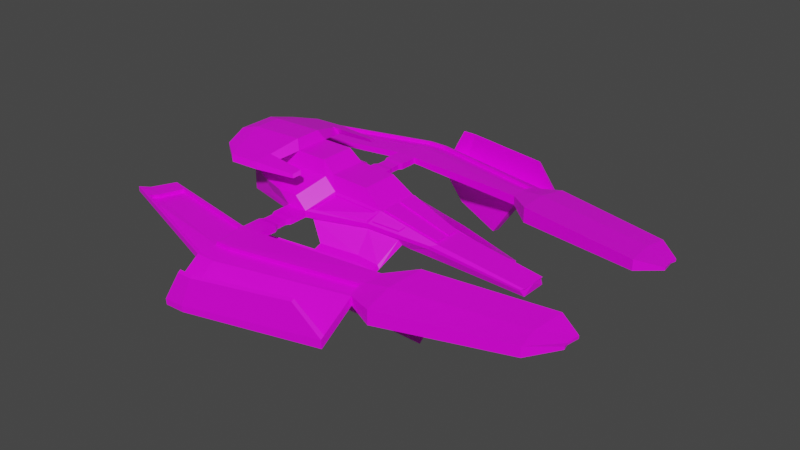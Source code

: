 # Source: untitled.blend  (saved by Blender 2.93.20; exported with 4.5.12 LTS)
import bpy
from mathutils import Matrix  # noqa: F401  (used for matrix-valued properties, if any)

bpy.ops.wm.read_factory_settings(use_empty=True)
scene = bpy.context.scene
scene.name = 'Scene'

# ---- collections
col_collection = bpy.data.collections.new('Collection'); scene.collection.children.link(col_collection)

# ---- images (referenced by path relative to the original .blend; pixels are not part of the script)
import os
ASSET_DIR = os.environ.get("B2B_ASSET_DIR", "")  # directory of the original .blend (textures are referenced by path, not embedded)
HERE = os.path.dirname(os.path.abspath(__file__))  # packed textures are extracted next to this script under _unpacked/

def load_image(name, relpath, width, height, colorspace="sRGB"):
    """Load a texture the original file referenced (path relative to the .blend, or extracted next to this script)."""
    p = next((c for c in (os.path.join(HERE, relpath), os.path.join(ASSET_DIR, relpath)) if relpath and os.path.exists(c)), "")
    if p:
        img = bpy.data.images.load(p, check_existing=True)
        img.name = name
    else:  # same state as the original file: an image datablock whose file is absent (Cycles renders it pink)
        img = bpy.data.images.new(name, width, height)
        img.source = "FILE"
        img.filepath = "//" + (relpath or name)
    img.colorspace_settings.name = colorspace
    return img
img_colorpallet_png = load_image('colorPallet.png', 'colorPallet.png', 1024, 1024, 'sRGB')

# ---- materials (node trees are filled in below, after node groups)
mat_material = bpy.data.materials.new('Material')
mat_material.alpha_threshold = 0.0
mat_material.use_transparent_shadow = False
mat_material.line_color = (0.0, 0.0, 0.0, 1.0)

# ---- material node trees
mat_material.use_nodes = True; mat_material.node_tree.nodes.clear()
_N = mat_material.node_tree.nodes; _L = mat_material.node_tree.links
n0 = _N.new('ShaderNodeOutputMaterial'); n0.name = 'Material Output'; n0.location = (300, 300)
n1 = _N.new('ShaderNodeBsdfPrincipled'); n1.name = 'Principled BSDF'; n1.location = (10, 300)
n1.distribution = 'GGX'
n1.subsurface_method = 'BURLEY'
n1.inputs[2].default_value = 0.4
n1.inputs[3].default_value = 1.45
n1.inputs[27].default_value = (0.0, 0.0, 0.0, 1.0)
n1.inputs[28].default_value = 1.0
n2 = _N.new('ShaderNodeTexImage'); n2.name = 'Image Texture'; n2.location = (-280, 280)
n2.image = img_colorpallet_png
n2.interpolation = 'Closest'
_L.new(n1.outputs[0], n0.inputs[0])
_L.new(n2.outputs[0], n1.inputs[0])
n0.is_active_output = True

# ---- world
world_world = bpy.data.worlds.new('World'); scene.world = world_world
world_world.use_nodes = True; world_world.node_tree.nodes.clear()
_N = world_world.node_tree.nodes; _L = world_world.node_tree.links
n0 = _N.new('ShaderNodeOutputWorld'); n0.name = 'World Output'; n0.location = (300, 300)
n1 = _N.new('ShaderNodeBackground'); n1.name = 'Background'; n1.location = (10, 300)
n1.inputs[0].default_value = (0.05088, 0.05088, 0.05088, 1.0)
_L.new(n1.outputs[0], n0.inputs[0])
n0.is_active_output = True
world_world.color = (0.05088, 0.05088, 0.05088)
world_world.use_sun_shadow = False
world_world.sun_shadow_jitter_overblur = 0.0

# ---- meshes
me_cube = bpy.data.meshes.new('Cube')
me_cube.from_pydata([(1.0, 1.0, 0.7206), (1.096, 1.118, -0.5617), (-1.0, 1.0, -0.6529), (-1.0, 0.0, -0.6529), (1.0, 0.0, 0.7206), (1.0, 0.0, -0.6529), (0.7226, 2.044, -0.2363), (-0.4757, 2.238, -0.1426), (0.4757, 2.238, 0.1426), (-0.4757, 2.238, 0.1426), (0.4757, 4.786, -0.1426), (-0.4757, 4.786, -0.1426), (0.4757, 4.786, 0.1426), (-0.5699, 4.873, 0.1383), (0.5285, 6.291, -0.1504), (-0.3117, 6.14, -0.09343), (0.3211, 6.242, 0.07528), (-0.4038, 6.242, 0.07636), (0.6151, 6.96, -0.2995), (-0.447, 7.191, -0.3533), (0.4353, 7.088, -0.06718), (-0.4294, 7.088, -0.07048), (3.442, 0.9925, 0.619), (3.452, 1.1, -0.4471), (3.442, 0.0, -0.5513), (3.442, 0.0, 0.619), (3.096, 1.407, 0.09428), (3.063, 1.304, -0.1975), (6.114, 0.6986, -0.1286), (6.114, 0.6986, -0.8138), (6.114, 0.0, -0.8138), (6.114, 0.0, -0.1286), (5.824, 0.864, -0.2156), (5.824, 0.864, -0.3736), (-3.72, 1.008, 0.6456), (-3.72, 1.008, -0.5375), (-3.72, 0.0, 0.6456), (-3.72, 0.0, -0.5375), (-1.859, 1.743, 0.1112), (-1.859, 1.743, -0.1112), (-0.3837, 3.291, 0.115), (-0.3837, 3.748, 0.115), (-0.3837, 3.748, -0.115), (-0.3837, 3.291, -0.115), (0.3837, 3.748, -0.115), (0.3837, 3.291, -0.115), (0.3837, 3.291, 0.115), (0.3837, 3.748, 0.115), (0.4757, 3.095, -0.1426), (0.4757, 3.095, 0.1426), (0.4757, 3.944, -0.1426), (0.4757, 3.944, 0.1426), (-0.4757, 3.095, 0.1426), (-0.4757, 3.944, 0.1426), (-0.4757, 3.095, -0.1426), (-0.4757, 3.944, -0.1426), (6.27, 4.247, 0.2068), (6.27, 4.247, -0.2068), (6.08, 5.177, 0.1164), (5.998, 5.28, -0.1869), (6.141, 5.786, -0.007688), (6.042, 5.72, -0.3586), (13.9, 3.01, 0.06423), (13.9, 3.01, -0.06423), (13.83, 3.62, 0.04209), (13.83, 3.62, -0.04209), (13.89, 3.891, 0.06035), (13.89, 3.891, -0.06035), (-5.747, 3.743, 0.1162), (-5.747, 3.743, -0.1162), (-6.296, 4.709, 0.07613), (-6.296, 4.709, -0.07613), (-6.676, 5.037, 0.1092), (-6.676, 5.037, -0.1092), (0.5655, 8.955, -1.462), (6.356, 7.565, -1.362), (-0.3283, 8.965, -1.475), (0.5617, 8.97, -1.195), (-0.332, 8.98, -1.208), (6.351, 7.588, -0.9738), (0.447, 7.191, -0.3533), (6.253, 5.866, -0.4136), (0.3117, 6.14, -0.09343), (6.172, 5.056, -0.1355), (2.055, 6.89, -2.138), (4.587, 5.675, -2.492), (1.99, 6.369, -2.156), (4.551, 5.318, -2.449), (0.8014, 0.0, 1.366), (2.541, 0.0, 1.294), (0.8014, 0.8572, 1.366), (2.541, 0.8519, 1.294), (-3.044, 0.0, 1.279), (-3.044, 0.863, 1.279), (4.41, 1.056, -0.3489), (4.538, 0.9662, -0.5438), (4.82, 0.0, -0.6867), (4.82, 0.841, 0.2335), (4.502, 1.127, -0.06554), (10.13, 0.0, -0.9852), (10.13, 0.6047, -0.9852), (10.13, 0.0, -0.6622), (10.13, 0.6047, -0.6622), (9.991, 0.6826, -0.7032), (9.991, 0.6826, -0.7777), (7.534, 0.6654, -0.8744), (8.872, 0.6341, -0.9316), (8.872, 0.0, -0.9316), (7.534, 0.0, -0.8744), (8.687, 0.7394, -0.5506), (7.298, 0.7998, -0.3881), (7.534, 0.0, -0.3173), (8.872, 0.0, -0.4952), (8.687, 0.7394, -0.6512), (7.298, 0.7998, -0.5166), (7.534, 0.6654, -0.3173), (8.872, 0.6341, -0.4952), (7.353, 6.275, -0.5949), (12.83, 4.857, -0.3413), (12.69, 3.887, -0.1155), (7.193, 4.919, -0.1825), (7.353, 6.275, 0.04948), (12.83, 4.857, 0.1108), (12.86, 2.431, -0.1984), (7.387, 3.32, -0.3008), (12.86, 2.431, 0.2828), (7.387, 3.32, 0.3851), (7.193, 4.919, 0.2668), (12.69, 3.887, 0.1998), (1.0, 1.0, -0.6529), (0.4757, 2.238, -0.1426), (3.096, 1.407, -0.09428), (3.442, 0.9925, -0.5513), (4.82, 0.841, -0.6867), (4.502, 1.127, -0.2383), (3.413, 2.029, -1.252), (3.131, 2.065, -1.047), (1.709, 2.065, -1.327), (1.438, 2.427, -0.9463), (4.199, 1.989, -1.341), (4.106, 1.983, -1.193), (3.448, 2.434, -1.363), (3.167, 2.47, -1.158), (1.744, 2.471, -1.438), (1.474, 2.832, -1.057), (4.234, 2.394, -1.452), (4.142, 2.389, -1.304), (4.335, 2.402, -2.184), (3.506, 2.575, -1.022), (-1.629, 2.927, -1.776), (-2.386, 3.911, -0.9783), (7.093, 2.282, -2.279), (7.023, 2.39, -1.788), (3.972, 3.219, -2.859), (4.044, 3.772, -1.711), (-1.642, 3.446, -2.211), (-2.285, 4.489, -1.31), (7.187, 3.053, -2.749), (7.117, 3.162, -2.258), (6.983, 2.285, -1.542), (7.111, 3.338, -2.183), (7.098, 2.106, -2.353), (7.227, 3.159, -2.995), (4.359, 2.945, -1.443), (4.434, 3.558, -1.816), (4.415, 2.859, -1.833), (4.489, 3.472, -2.207), (-1.521, 2.512, -1.767), (-2.533, 3.866, -0.6616), (-1.487, 3.481, -2.538), (-2.404, 4.919, -1.303), (1.077, 2.648, -1.802), (0.5285, 3.36, -1.224), (1.068, 3.024, -2.117), (0.6017, 3.779, -1.464), (-1.059, 2.178, 0.6416), (-2.442, 1.683, 0.6102), (-1.206, 0.7975, 1.865), (-1.583, 0.9403, 1.22), (0.4172, 0.9403, 1.22), (-4.303, 0.9486, 1.145), (-3.627, 0.8033, 1.778), (-0.1071, 2.178, 0.6416), (-1.206, 0.0, 1.865), (0.2186, 0.7975, 1.865), (0.2186, 0.0, 1.865), (-3.627, 0.0, 1.778), (-1.45, 0.0, 2.286), (-1.45, 0.5986, 2.286), (-3.871, 0.0, 2.198), (-3.871, 0.6044, 2.198), (-3.219, 2.705, 1.452), (-1.759, 2.702, 1.505), (-3.366, 2.585, 1.706), (-1.906, 2.582, 1.759), (6.341, 7.416, -0.8791), (0.5503, 8.793, -1.084), (-0.3435, 8.801, -1.096), (0.5537, 8.779, -1.352), (6.346, 7.396, -1.267), (-0.3401, 8.788, -1.363), (5.207, 7.691, 0.3172), (5.214, 7.816, 0.2484), (0.3561, 8.828, 0.07816), (1.006, 8.821, 0.08766), (0.9975, 8.692, 0.1682), (0.3478, 8.699, 0.1596), (-4.417, 0.0, 1.811), (-4.417, 0.9451, 1.811), (-4.55, 0.0, 2.041), (-4.55, 0.8363, 2.041), (-4.194, 1.985, 1.633), (-4.274, 1.92, 1.772), (-1.57, 2.051, 1.628), (-1.751, 1.904, 1.939), (-3.538, 1.909, 1.874), (-3.358, 2.056, 1.563), (-4.368, 1.55, 1.864), (-4.27, 1.63, 1.694), (0.139, 2.52, 1.599), (0.06028, 2.455, 1.735), (0.2402, 2.171, 1.665), (0.1437, 2.093, 1.831), (8.561, 5.962, -0.539), (9.658, 5.679, -0.4883), (10.75, 5.395, -0.4375), (11.85, 5.112, -0.3868), (11.7, 4.073, -0.1275), (10.6, 4.279, -0.1409), (9.504, 4.485, -0.1543), (8.405, 4.691, -0.1677), (8.561, 5.962, 0.063), (9.658, 5.679, 0.07526), (10.75, 5.395, 0.08752), (11.85, 5.112, 0.09979), (11.88, 2.591, -0.2168), (10.79, 2.768, -0.2373), (9.69, 2.946, -0.2577), (8.595, 3.124, -0.2782), (11.88, 2.591, 0.3011), (10.79, 2.768, 0.3216), (9.69, 2.946, 0.342), (8.595, 3.124, 0.3625), (8.405, 4.691, 0.2521), (9.504, 4.485, 0.2387), (10.6, 4.279, 0.2252), (11.7, 4.073, 0.2118), (-5.856, 5.32, -0.1413), (-5.68, 5.272, 0.09218), (-5.508, 4.897, -0.07841), (-5.053, 3.88, -0.1197), (-5.508, 4.897, 0.07841), (-4.991, 3.998, 0.1161), (-0.3117, 6.14, 0.09343), (0.3117, 6.14, 0.09343), (-0.4757, 4.786, 0.1426), (-0.447, 7.191, -0.08538), (0.447, 7.191, -0.08538), (6.172, 5.056, 0.1355), (6.253, 5.866, -0.02507), (-5.856, 5.32, 0.08354), (-5.053, 3.88, 0.1197), (-5.419, 4.952, 0.07518), (0.2599, 6.242, -0.08466), (0.374, 7.089, -0.2271), (-0.4907, 7.088, -0.2304), (-0.4651, 6.242, -0.08358), (-5.48, 4.953, -0.08476), (-0.6312, 4.873, -0.02168), (6.019, 5.178, -0.04356), (6.08, 5.786, -0.1676), (-5.742, 5.272, -0.06776), (-5.053, 3.998, -0.04388), (3.267, 1.316, 0.1635), (3.498, 1.043, 0.5131), (4.631, 0.9175, 0.1953), (4.453, 1.081, 0.02946), (3.544, 0.8755, 0.5907), (3.544, 0.1053, 0.5907), (6.013, 0.1053, -0.1002), (6.013, 0.6039, -0.1002), (4.809, 0.7363, 0.2365), (6.013, 0.1053, -0.03777), (3.544, 0.1053, 0.6531), (3.267, 1.316, 0.2259), (3.498, 1.043, 0.5756), (4.453, 1.081, 0.09192), (4.631, 0.9175, 0.2577), (3.544, 0.8755, 0.6531), (4.809, 0.7363, 0.299), (6.013, 0.6039, -0.03777), (0.6858, 2.078, 0.2301), (1.083, 1.097, 0.6355), (3.241, 1.105, 0.5658), (3.009, 1.326, 0.1682), (0.6858, 2.078, 0.1715), (1.083, 1.097, 0.5769), (3.009, 1.326, 0.1096), (3.241, 1.105, 0.5072)], [], [(34, 36, 92, 93), (23, 1, 137, 135), (22, 0, 90, 91), (2, 129, 5, 3), (8, 9, 175, 182), (55, 53, 255, 11), (34, 93, 181, 180), (93, 92, 186, 181), (129, 2, 7, 130), (10, 11, 15, 82), (50, 55, 11, 10), (53, 51, 12, 255), (51, 50, 10, 12), (20, 21, 265, 264), (255, 12, 254, 253), (60, 20, 264, 270), (247, 249, 71, 73), (195, 79, 202, 201), (59, 14, 86, 87), (260, 247, 73, 72), (82, 15, 19, 80), (113, 109, 103, 104), (133, 134, 33, 29), (5, 129, 132, 24), (107, 106, 100, 99), (292, 293, 298, 296), (130, 8, 26, 131), (102, 101, 99, 100, 104, 103), (96, 133, 29, 30), (98, 97, 28, 32), (134, 98, 32, 33), (37, 36, 34, 35), (35, 34, 38, 39), (9, 7, 39, 38), (7, 2, 35, 39), (2, 3, 37, 35), (8, 130, 48, 49), (46, 45, 44, 47), (9, 8, 49, 52), (40, 46, 47, 41), (130, 7, 54, 48), (45, 43, 42, 44), (7, 9, 52, 54), (43, 40, 41, 42), (45, 46, 49, 48), (47, 44, 50, 51), (46, 40, 52, 49), (41, 47, 51, 53), (43, 45, 48, 54), (44, 42, 55, 50), (40, 43, 54, 52), (42, 41, 53, 55), (118, 122, 66, 67), (119, 118, 67, 65), (254, 12, 56, 258), (12, 10, 57, 56), (197, 196, 205, 206), (10, 82, 83, 57), (62, 63, 65, 64), (64, 65, 67, 66), (123, 119, 65, 63), (125, 123, 63, 62), (122, 128, 64, 66), (128, 125, 62, 64), (69, 68, 70, 71), (71, 70, 72, 73), (249, 250, 69, 71), (251, 260, 72, 70), (261, 251, 70, 68), (250, 261, 68, 69), (76, 78, 77, 74), (74, 77, 79, 75), (199, 198, 74, 75), (195, 199, 75, 79), (200, 197, 78, 76), (198, 200, 76, 74), (61, 18, 80, 81), (18, 14, 82, 80), (59, 61, 81, 83), (14, 59, 83, 82), (86, 84, 85, 87), (14, 18, 84, 86), (61, 59, 87, 85), (18, 61, 85, 84), (90, 0, 179, 184), (90, 88, 89, 91), (88, 90, 184, 185), (4, 25, 89, 88), (0, 8, 182, 179), (25, 22, 91, 89), (131, 26, 98, 134), (274, 275, 287, 285), (24, 132, 133, 96), (27, 94, 140, 136), (109, 116, 102, 103), (106, 113, 104, 100), (116, 112, 101, 102), (28, 31, 111, 115), (115, 111, 112, 116), (29, 33, 114, 105), (105, 114, 113, 106), (32, 28, 115, 110), (110, 115, 116, 109), (30, 29, 105, 108), (108, 105, 106, 107), (33, 32, 110, 114), (114, 110, 109, 113), (258, 56, 126, 127), (246, 239, 125, 128), (259, 258, 127, 121), (234, 246, 128, 122), (56, 57, 124, 126), (239, 235, 123, 125), (57, 83, 120, 124), (235, 227, 119, 123), (83, 81, 117, 120), (227, 226, 118, 119), (81, 259, 121, 117), (226, 234, 122, 118), (6, 1, 129, 130), (27, 6, 130, 131), (1, 23, 132, 129), (23, 95, 133, 132), (94, 27, 131, 134), (95, 94, 134, 133), (135, 137, 143, 141), (136, 140, 146, 142), (1, 6, 138, 137), (94, 95, 139, 140), (95, 23, 135, 139), (6, 27, 136, 138), (145, 141, 147, 161), (146, 145, 161, 159), (137, 138, 144, 143), (140, 139, 145, 146), (139, 135, 141, 145), (138, 136, 142, 144), (147, 167, 169, 153), (148, 159, 160, 154), (144, 142, 148, 168), (142, 146, 159, 148), (141, 143, 167, 147), (143, 144, 168, 167), (169, 170, 154, 153), (153, 154, 160, 162), (150, 156, 174, 172), (151, 157, 166, 165), (161, 147, 153, 162), (168, 148, 154, 170), (152, 158, 160, 159), (151, 152, 159, 161), (158, 157, 162, 160), (157, 151, 161, 162), (163, 165, 166, 164), (152, 151, 165, 163), (157, 158, 164, 166), (158, 152, 163, 164), (150, 149, 167, 168), (155, 156, 170, 169), (149, 155, 169, 167), (156, 150, 168, 170), (171, 172, 174, 173), (156, 155, 173, 174), (155, 149, 171, 173), (149, 150, 172, 171), (178, 180, 181, 177), (178, 179, 182, 175), (178, 175, 176, 180), (183, 177, 188, 187), (184, 177, 183, 185), (179, 178, 177, 184), (38, 34, 180, 176), (9, 38, 176, 175), (187, 188, 190, 189), (213, 192, 219, 221), (216, 181, 208, 218), (192, 191, 193, 194), (215, 214, 194, 193), (213, 216, 191, 192), (215, 193, 212, 217), (80, 19, 200, 198), (19, 256, 197, 200), (259, 81, 199, 195), (81, 80, 198, 199), (257, 259, 195, 196), (256, 257, 196, 197), (206, 205, 204, 203), (205, 201, 202, 204), (79, 77, 204, 202), (77, 78, 203, 204), (196, 195, 201, 205), (78, 197, 206, 203), (208, 207, 209, 210), (218, 217, 212, 211), (189, 190, 210, 209), (193, 191, 211, 212), (181, 186, 207, 208), (208, 210, 217, 218), (190, 215, 217, 210), (177, 181, 216, 213), (190, 188, 214, 215), (191, 216, 218, 211), (188, 177, 213, 214), (222, 221, 219, 220), (192, 194, 220, 219), (194, 214, 222, 220), (214, 213, 221, 222), (117, 121, 231, 223), (223, 231, 232, 224), (224, 232, 233, 225), (225, 233, 234, 226), (120, 117, 223, 230), (230, 223, 224, 229), (229, 224, 225, 228), (228, 225, 226, 227), (124, 120, 230, 238), (238, 230, 229, 237), (237, 229, 228, 236), (236, 228, 227, 235), (126, 124, 238, 242), (242, 238, 237, 241), (241, 237, 236, 240), (240, 236, 235, 239), (121, 127, 243, 231), (231, 243, 244, 232), (232, 244, 245, 233), (233, 245, 246, 234), (127, 126, 242, 243), (243, 242, 241, 244), (244, 241, 240, 245), (245, 240, 239, 246), (11, 255, 261, 250), (262, 252, 272, 267), (13, 17, 266, 268), (15, 11, 250, 249), (256, 19, 247, 260), (19, 15, 249, 247), (16, 17, 253, 254), (17, 13, 255, 253), (21, 20, 257, 256), (60, 58, 258, 259), (58, 16, 254, 258), (20, 60, 259, 257), (248, 21, 256, 260), (13, 252, 261, 255), (252, 262, 251, 261), (262, 248, 260, 251), (266, 263, 264, 265), (264, 263, 269, 270), (268, 266, 267, 272), (266, 265, 271, 267), (248, 262, 267, 271), (21, 248, 271, 265), (58, 60, 270, 269), (17, 16, 263, 266), (252, 13, 268, 272), (16, 58, 269, 263), (277, 278, 283, 288), (26, 22, 274, 273), (22, 97, 275, 274), (97, 98, 276, 275), (98, 26, 273, 276), (22, 25, 278, 277), (25, 31, 279, 278), (31, 28, 280, 279), (28, 97, 281, 280), (97, 22, 277, 281), (284, 285, 287, 286), (288, 283, 282, 290, 289), (281, 277, 288, 289), (278, 279, 282, 283), (275, 276, 286, 287), (279, 280, 290, 282), (273, 274, 285, 284), (280, 281, 289, 290), (276, 273, 284, 286), (8, 0, 292, 291), (0, 22, 293, 292), (22, 26, 294, 293), (26, 8, 291, 294), (295, 296, 298, 297), (291, 292, 296, 295), (293, 294, 297, 298), (294, 291, 295, 297)])
_uv = me_cube.uv_layers.new(name='UVMap')
_uv.uv.foreach_set('vector', [0.7289, 0.148, 0.7289, 0.148, 0.7289, 0.148, 0.7289, 0.148, 0.7289, 0.148, 0.7289, 0.148, 0.7289, 0.148, 0.7289, 0.148, 0.03555, 0.8401, 0.03555, 0.8401, 0.03555, 0.8401, 0.03555, 0.8401, 0.7289, 0.148, 0.7289, 0.148, 0.7289, 0.148, 0.7289, 0.148, 0.7289, 0.148, 0.7289, 0.148, 0.7289, 0.148, 0.7289, 0.148, 0.7289, 0.148, 0.7289, 0.148, 0.7289, 0.148, 0.7289, 0.148, 0.7289, 0.148, 0.7289, 0.148, 0.7289, 0.148, 0.7289, 0.148, 0.7289, 0.148, 0.7289, 0.148, 0.7289, 0.148, 0.7289, 0.148, 0.7289, 0.148, 0.7289, 0.148, 0.7289, 0.148, 0.7289, 0.148, 0.7289, 0.148, 0.7289, 0.148, 0.7289, 0.148, 0.7289, 0.148, 0.7289, 0.148, 0.7289, 0.148, 0.7289, 0.148, 0.7289, 0.148, 0.7289, 0.148, 0.7289, 0.148, 0.7289, 0.148, 0.7289, 0.148, 0.7289, 0.148, 0.7289, 0.148, 0.7289, 0.148, 0.7289, 0.148, 0.7289, 0.148, 0.7289, 0.148, 0.7289, 0.148, 0.7289, 0.148, 0.7289, 0.148, 0.7289, 0.148, 0.7289, 0.148, 0.7289, 0.148, 0.7289, 0.148, 0.7289, 0.148, 0.7289, 0.148, 0.7289, 0.148, 0.7289, 0.148, 0.7289, 0.148, 0.7289, 0.148, 0.7289, 0.148, 0.7289, 0.148, 0.7289, 0.148, 0.7289, 0.148, 0.7289, 0.148, 0.7289, 0.148, 0.7289, 0.148, 0.7289, 0.148, 0.7289, 0.148, 0.7289, 0.148, 0.7289, 0.148, 0.7289, 0.148, 0.7289, 0.148, 0.7289, 0.148, 0.7289, 0.148, 0.7289, 0.148, 0.7289, 0.148, 0.7289, 0.148, 0.7289, 0.148, 0.7289, 0.148, 0.7289, 0.148, 0.7289, 0.148, 0.7289, 0.148, 0.7289, 0.148, 0.7289, 0.148, 0.7289, 0.148, 0.7289, 0.148, 0.7289, 0.148, 0.7289, 0.148, 0.7289, 0.148, 0.7289, 0.148, 0.7289, 0.148, 0.7289, 0.148, 0.7289, 0.148, 0.7289, 0.148, 0.7289, 0.148, 0.7289, 0.148, 0.7289, 0.148, 0.7289, 0.148, 0.7289, 0.148, 0.7289, 0.148, 0.7289, 0.148, 0.7289, 0.148, 0.7289, 0.148, 0.7289, 0.148, 0.7289, 0.148, 0.7289, 0.148, 0.7289, 0.148, 0.7289, 0.148, 0.7289, 0.148, 0.7289, 0.148, 0.7289, 0.148, 0.7289, 0.148, 0.7289, 0.148, 0.7289, 0.148, 0.7289, 0.148, 0.7289, 0.148, 0.7289, 0.148, 0.7289, 0.148, 0.7289, 0.148, 0.7289, 0.148, 0.7289, 0.148, 0.7289, 0.148, 0.7289, 0.148, 0.7289, 0.148, 0.7289, 0.148, 0.7289, 0.148, 0.7289, 0.148, 0.7289, 0.148, 0.7289, 0.148, 0.7289, 0.148, 0.7289, 0.148, 0.7289, 0.148, 0.7289, 0.148, 0.7289, 0.148, 0.7289, 0.148, 0.7289, 0.148, 0.7289, 0.148, 0.7289, 0.148, 0.7289, 0.148, 0.7289, 0.148, 0.7289, 0.148, 0.7289, 0.148, 0.7289, 0.148, 0.7289, 0.148, 0.7289, 0.148, 0.7289, 0.148, 0.7289, 0.148, 0.7289, 0.148, 0.7289, 0.148, 0.7289, 0.148, 0.7289, 0.148, 0.7289, 0.148, 0.7289, 0.148, 0.7289, 0.148, 0.7289, 0.148, 0.7289, 0.148, 0.7289, 0.148, 0.7289, 0.148, 0.7289, 0.148, 0.7289, 0.148, 0.7289, 0.148, 0.7289, 0.148, 0.7289, 0.148, 0.7289, 0.148, 0.7289, 0.148, 0.7289, 0.148, 0.7289, 0.148, 0.7289, 0.148, 0.7289, 0.148, 0.7289, 0.148, 0.7289, 0.148, 0.7289, 0.148, 0.7289, 0.148, 0.7289, 0.148, 0.7289, 0.148, 0.7289, 0.148, 0.7289, 0.148, 0.7289, 0.148, 0.7289, 0.148, 0.7289, 0.148, 0.7289, 0.148, 0.7289, 0.148, 0.7289, 0.148, 0.7289, 0.148, 0.7289, 0.148, 0.7289, 0.148, 0.7289, 0.148, 0.7289, 0.148, 0.7289, 0.148, 0.7289, 0.148, 0.7289, 0.148, 0.7289, 0.148, 0.7289, 0.148, 0.7289, 0.148, 0.7289, 0.148, 0.7289, 0.148, 0.7289, 0.148, 0.7289, 0.148, 0.7289, 0.148, 0.7289, 0.148, 0.7289, 0.148, 0.7289, 0.148, 0.7289, 0.148, 0.7289, 0.148, 0.7289, 0.148, 0.7289, 0.148, 0.7289, 0.148, 0.7289, 0.148, 0.7289, 0.148, 0.7289, 0.148, 0.7289, 0.148, 0.7289, 0.148, 0.7289, 0.148, 0.7289, 0.148, 0.7289, 0.148, 0.7289, 0.148, 0.7289, 0.148, 0.7289, 0.148, 0.7289, 0.148, 0.7289, 0.148, 0.7289, 0.148, 0.7289, 0.148, 0.7289, 0.148, 0.7289, 0.148, 0.7289, 0.148, 0.7289, 0.148, 0.7289, 0.148, 0.7289, 0.148, 0.7289, 0.148, 0.7289, 0.148, 0.7289, 0.148, 0.7289, 0.148, 0.7289, 0.148, 0.7289, 0.148, 0.7289, 0.148, 0.7289, 0.148, 0.7289, 0.148, 0.7289, 0.148, 0.7289, 0.148, 0.7289, 0.148, 0.7289, 0.148, 0.7289, 0.148, 0.7289, 0.148, 0.7289, 0.148, 0.7289, 0.148, 0.7289, 0.148, 0.7289, 0.148, 0.7289, 0.148, 0.7289, 0.148, 0.7289, 0.148, 0.7289, 0.148, 0.7289, 0.148, 0.7289, 0.148, 0.7289, 0.148, 0.7289, 0.148, 0.7289, 0.148, 0.7289, 0.148, 0.7289, 0.148, 0.7289, 0.148, 0.7289, 0.148, 0.7289, 0.148, 0.7289, 0.148, 0.7289, 0.148, 0.7289, 0.148, 0.7289, 0.148, 0.7289, 0.148, 0.7289, 0.148, 0.7289, 0.148, 0.7289, 0.148, 0.7289, 0.148, 0.7289, 0.148, 0.7289, 0.148, 0.7289, 0.148, 0.7289, 0.148, 0.7289, 0.148, 0.7289, 0.148, 0.7289, 0.148, 0.7289, 0.148, 0.7289, 0.148, 0.7289, 0.148, 0.7289, 0.148, 0.7289, 0.148, 0.7289, 0.148, 0.7289, 0.148, 0.7289, 0.148, 0.7289, 0.148, 0.7289, 0.148, 0.7289, 0.148, 0.7289, 0.148, 0.7289, 0.148, 0.7289, 0.148, 0.7289, 0.148, 0.7289, 0.148, 0.7289, 0.148, 0.7289, 0.148, 0.7289, 0.148, 0.7289, 0.148, 0.7289, 0.148, 0.7289, 0.148, 0.7289, 0.148, 0.7289, 0.148, 0.7289, 0.148, 0.7289, 0.148, 0.7289, 0.148, 0.7289, 0.148, 0.7289, 0.148, 0.7289, 0.148, 0.7289, 0.148, 0.7289, 0.148, 0.7289, 0.148, 0.7289, 0.148, 0.7289, 0.148, 0.7289, 0.148, 0.7289, 0.148, 0.7289, 0.148, 0.7289, 0.148, 0.7289, 0.148, 0.7289, 0.148, 0.7289, 0.148, 0.7289, 0.148, 0.7289, 0.148, 0.7289, 0.148, 0.7289, 0.148, 0.7289, 0.148, 0.7289, 0.148, 0.7289, 0.148, 0.7289, 0.148, 0.7289, 0.148, 0.7289, 0.148, 0.7289, 0.148, 0.7289, 0.148, 0.7289, 0.148, 0.7289, 0.148, 0.7289, 0.148, 0.03555, 0.8401, 0.03555, 0.8401, 0.03555, 0.8401, 0.03555, 0.8401, 0.7289, 0.148, 0.7289, 0.148, 0.7289, 0.148, 0.7289, 0.148, 0.0, 0.0, 0.0, 0.0, 0.0, 0.0, 0.0, 0.0, 0.7289, 0.148, 0.7289, 0.148, 0.7289, 0.148, 0.7289, 0.148, 0.03555, 0.8401, 0.03555, 0.8401, 0.03555, 0.8401, 0.03555, 0.8401, 0.7289, 0.148, 0.7289, 0.148, 0.7289, 0.148, 0.7289, 0.148, 0.7289, 0.148, 0.7289, 0.148, 0.7289, 0.148, 0.7289, 0.148, 0.7289, 0.148, 0.7289, 0.148, 0.7289, 0.148, 0.7289, 0.148, 0.7289, 0.148, 0.7289, 0.148, 0.7289, 0.148, 0.7289, 0.148, 0.7289, 0.148, 0.7289, 0.148, 0.7289, 0.148, 0.7289, 0.148, 0.7289, 0.148, 0.7289, 0.148, 0.7289, 0.148, 0.7289, 0.148, 0.7289, 0.148, 0.7289, 0.148, 0.7289, 0.148, 0.7289, 0.148, 0.7289, 0.148, 0.7289, 0.148, 0.7289, 0.148, 0.7289, 0.148, 0.7289, 0.148, 0.7289, 0.148, 0.7289, 0.148, 0.7289, 0.148, 0.7289, 0.148, 0.7289, 0.148, 0.7289, 0.148, 0.7289, 0.148, 0.7289, 0.148, 0.7289, 0.148, 0.7289, 0.148, 0.7289, 0.148, 0.7289, 0.148, 0.7289, 0.148, 0.7289, 0.148, 0.7289, 0.148, 0.7289, 0.148, 0.7289, 0.148, 0.7289, 0.148, 0.7289, 0.148, 0.7289, 0.148, 0.7289, 0.148, 0.7289, 0.148, 0.7289, 0.148, 0.7289, 0.148, 0.7289, 0.148, 0.7289, 0.148, 0.7289, 0.148, 0.7289, 0.148, 0.7289, 0.148, 0.7289, 0.148, 0.7289, 0.148, 0.7289, 0.148, 0.7289, 0.148, 0.7289, 0.148, 0.7289, 0.148, 0.7289, 0.148, 0.7289, 0.148, 0.7289, 0.148, 0.7289, 0.148, 0.7189, 0.275, 0.7189, 0.275, 0.7189, 0.275, 0.7189, 0.275, 0.7289, 0.148, 0.7289, 0.148, 0.7289, 0.148, 0.7289, 0.148, 0.7189, 0.275, 0.7189, 0.275, 0.7189, 0.275, 0.7189, 0.275, 0.7289, 0.148, 0.7289, 0.148, 0.7289, 0.148, 0.7289, 0.148, 0.7189, 0.275, 0.7189, 0.275, 0.7189, 0.275, 0.7189, 0.275, 0.7289, 0.148, 0.7289, 0.148, 0.7289, 0.148, 0.7289, 0.148, 0.7189, 0.275, 0.7189, 0.275, 0.7189, 0.275, 0.7189, 0.275, 0.7289, 0.148, 0.7289, 0.148, 0.7289, 0.148, 0.7289, 0.148, 0.7189, 0.275, 0.7189, 0.275, 0.7189, 0.275, 0.7189, 0.275, 0.7289, 0.148, 0.7289, 0.148, 0.7289, 0.148, 0.7289, 0.148, 0.7189, 0.275, 0.7189, 0.275, 0.7189, 0.275, 0.7189, 0.275, 0.7289, 0.148, 0.7289, 0.148, 0.7289, 0.148, 0.7289, 0.148, 0.7289, 0.148, 0.7289, 0.148, 0.7289, 0.148, 0.7289, 0.148, 0.7289, 0.148, 0.7289, 0.148, 0.7289, 0.148, 0.7289, 0.148, 0.7289, 0.148, 0.7289, 0.148, 0.7289, 0.148, 0.7289, 0.148, 0.7289, 0.148, 0.7289, 0.148, 0.7289, 0.148, 0.7289, 0.148, 0.7289, 0.148, 0.7289, 0.148, 0.7289, 0.148, 0.7289, 0.148, 0.7289, 0.148, 0.7289, 0.148, 0.7289, 0.148, 0.7289, 0.148, 0.7289, 0.148, 0.7289, 0.148, 0.7289, 0.148, 0.7289, 0.148, 0.7289, 0.148, 0.7289, 0.148, 0.7289, 0.148, 0.7289, 0.148, 0.7289, 0.148, 0.7289, 0.148, 0.7289, 0.148, 0.7289, 0.148, 0.7289, 0.148, 0.7289, 0.148, 0.7289, 0.148, 0.7289, 0.148, 0.7289, 0.148, 0.7289, 0.148, 0.7289, 0.148, 0.7289, 0.148, 0.7289, 0.148, 0.7289, 0.148, 0.7289, 0.148, 0.7289, 0.148, 0.7289, 0.148, 0.7289, 0.148, 0.7289, 0.148, 0.7289, 0.148, 0.7289, 0.148, 0.7289, 0.148, 0.7289, 0.148, 0.7289, 0.148, 0.7289, 0.148, 0.7289, 0.148, 0.7289, 0.148, 0.7289, 0.148, 0.7289, 0.148, 0.7289, 0.148, 0.7289, 0.148, 0.7289, 0.148, 0.7289, 0.148, 0.7289, 0.148, 0.7289, 0.148, 0.7289, 0.148, 0.7289, 0.148, 0.7289, 0.148, 0.7289, 0.148, 0.7289, 0.148, 0.7289, 0.148, 0.7289, 0.148, 0.7289, 0.148, 0.7289, 0.148, 0.7289, 0.148, 0.7289, 0.148, 0.7289, 0.148, 0.7289, 0.148, 0.7289, 0.148, 0.7289, 0.148, 0.7289, 0.148, 0.7289, 0.148, 0.7289, 0.148, 0.7289, 0.148, 0.7289, 0.148, 0.7289, 0.148, 0.7289, 0.148, 0.7289, 0.148, 0.7289, 0.148, 0.7289, 0.148, 0.7289, 0.148, 0.7289, 0.148, 0.7289, 0.148, 0.7289, 0.148, 0.7289, 0.148, 0.7289, 0.148, 0.7289, 0.148, 0.7289, 0.148, 0.03555, 0.8401, 0.03555, 0.8401, 0.03555, 0.8401, 0.03555, 0.8401, 0.03555, 0.8401, 0.03555, 0.8401, 0.03555, 0.8401, 0.03555, 0.8401, 0.7289, 0.148, 0.7289, 0.148, 0.7289, 0.148, 0.7289, 0.148, 0.7289, 0.148, 0.7289, 0.148, 0.7289, 0.148, 0.7289, 0.148, 0.03555, 0.8401, 0.03555, 0.8401, 0.03555, 0.8401, 0.03555, 0.8401, 0.03555, 0.8401, 0.03555, 0.8401, 0.03555, 0.8401, 0.03555, 0.8401, 0.03555, 0.8401, 0.03555, 0.8401, 0.03555, 0.8401, 0.03555, 0.8401, 0.03555, 0.8401, 0.03555, 0.8401, 0.03555, 0.8401, 0.03555, 0.8401, 0.03555, 0.8401, 0.03555, 0.8401, 0.03555, 0.8401, 0.03555, 0.8401, 0.03555, 0.8401, 0.03555, 0.8401, 0.03555, 0.8401, 0.03555, 0.8401, 0.03555, 0.8401, 0.03555, 0.8401, 0.03555, 0.8401, 0.03555, 0.8401, 0.03555, 0.8401, 0.03555, 0.8401, 0.03555, 0.8401, 0.03555, 0.8401, 0.7289, 0.148, 0.7289, 0.148, 0.7289, 0.148, 0.7289, 0.148, 0.7289, 0.148, 0.7289, 0.148, 0.7289, 0.148, 0.7289, 0.148, 0.7289, 0.148, 0.7289, 0.148, 0.7289, 0.148, 0.7289, 0.148, 0.7289, 0.148, 0.7289, 0.148, 0.7289, 0.148, 0.7289, 0.148, 0.03555, 0.8401, 0.03555, 0.8401, 0.03555, 0.8401, 0.03555, 0.8401, 0.03555, 0.8401, 0.03555, 0.8401, 0.03555, 0.8401, 0.03555, 0.8401, 0.03555, 0.8401, 0.03555, 0.8401, 0.03555, 0.8401, 0.03555, 0.8401, 0.03555, 0.8401, 0.03555, 0.8401, 0.03555, 0.8401, 0.03555, 0.8401, 0.7289, 0.148, 0.7289, 0.148, 0.7289, 0.148, 0.7289, 0.148, 0.7289, 0.148, 0.7289, 0.148, 0.7289, 0.148, 0.7289, 0.148, 0.7289, 0.148, 0.7289, 0.148, 0.7289, 0.148, 0.7289, 0.148, 0.7289, 0.148, 0.7289, 0.148, 0.7289, 0.148, 0.7289, 0.148, 0.7289, 0.148, 0.7289, 0.148, 0.7289, 0.148, 0.7289, 0.148, 0.7289, 0.148, 0.7289, 0.148, 0.7289, 0.148, 0.7289, 0.148, 0.7289, 0.148, 0.7289, 0.148, 0.7289, 0.148, 0.7289, 0.148, 0.7289, 0.148, 0.7289, 0.148, 0.7289, 0.148, 0.7289, 0.148, 0.7289, 0.148, 0.7289, 0.148, 0.7289, 0.148, 0.7289, 0.148, 0.7289, 0.148, 0.7289, 0.148, 0.7289, 0.148, 0.7289, 0.148, 0.7289, 0.148, 0.7289, 0.148, 0.7289, 0.148, 0.7289, 0.148, 0.7289, 0.148, 0.7289, 0.148, 0.7289, 0.148, 0.7289, 0.148, 0.7289, 0.148, 0.7289, 0.148, 0.7289, 0.148, 0.7289, 0.148, 0.7289, 0.148, 0.7289, 0.148, 0.7289, 0.148, 0.7289, 0.148, 0.7289, 0.148, 0.7289, 0.148, 0.7289, 0.148, 0.7289, 0.148, 0.7289, 0.148, 0.7289, 0.148, 0.7289, 0.148, 0.7289, 0.148, 0.7289, 0.148, 0.7289, 0.148, 0.7289, 0.148, 0.7289, 0.148, 0.7289, 0.148, 0.7289, 0.148, 0.7289, 0.148, 0.7289, 0.148, 0.7289, 0.148, 0.7289, 0.148, 0.7289, 0.148, 0.7289, 0.148, 0.7289, 0.148, 0.7289, 0.148, 0.7289, 0.148, 0.7289, 0.148, 0.7289, 0.148, 0.7289, 0.148, 0.7289, 0.148, 0.7289, 0.148, 0.7289, 0.148, 0.7289, 0.148, 0.7289, 0.148, 0.7289, 0.148, 0.7289, 0.148, 0.7289, 0.148, 0.7289, 0.148, 0.7289, 0.148, 0.7289, 0.148, 0.7289, 0.148, 0.7289, 0.148, 0.7289, 0.148, 0.7289, 0.148, 0.7289, 0.148, 0.7289, 0.148, 0.7289, 0.148, 0.7289, 0.148, 0.7289, 0.148, 0.7289, 0.148, 0.7289, 0.148, 0.7289, 0.148, 0.7289, 0.148, 0.7289, 0.148, 0.7289, 0.148, 0.7289, 0.148, 0.7289, 0.148, 0.7289, 0.148, 0.7289, 0.148, 0.7289, 0.148, 0.7289, 0.148, 0.7289, 0.148, 0.7289, 0.148, 0.7289, 0.148, 0.7289, 0.148, 0.7289, 0.148, 0.7289, 0.148, 0.7289, 0.148, 0.7289, 0.148, 0.7289, 0.148, 0.7289, 0.148, 0.7289, 0.148, 0.7289, 0.148, 0.7289, 0.148, 0.7289, 0.148, 0.7289, 0.148, 0.7289, 0.148, 0.7289, 0.148, 0.7289, 0.148, 0.7289, 0.148, 0.7289, 0.148, 0.7289, 0.148, 0.7289, 0.148, 0.7289, 0.148, 0.7289, 0.148, 0.7289, 0.148, 0.7289, 0.148, 0.7289, 0.148, 0.7289, 0.148, 0.7289, 0.148, 0.7289, 0.148, 0.7289, 0.148, 0.7289, 0.148, 0.7289, 0.148, 0.7289, 0.148, 0.7289, 0.148, 0.7289, 0.148, 0.7289, 0.148, 0.7289, 0.148, 0.7289, 0.148, 0.7289, 0.148, 0.7289, 0.148, 0.7289, 0.148, 0.7289, 0.148, 0.7289, 0.148, 0.7289, 0.148, 0.7289, 0.148, 0.7289, 0.148, 0.7289, 0.148, 0.7289, 0.148, 0.7289, 0.148, 0.7289, 0.148, 0.7289, 0.148, 0.7289, 0.148, 0.7289, 0.148, 0.7189, 0.275, 0.7189, 0.275, 0.7189, 0.275, 0.7189, 0.275, 0.7289, 0.148, 0.7289, 0.148, 0.7289, 0.148, 0.7289, 0.148, 0.7189, 0.275, 0.7189, 0.275, 0.7189, 0.275, 0.7189, 0.275, 0.7289, 0.148, 0.7289, 0.148, 0.7289, 0.148, 0.7289, 0.148, 0.7189, 0.275, 0.7189, 0.275, 0.7189, 0.275, 0.7189, 0.275, 0.7289, 0.148, 0.7289, 0.148, 0.7289, 0.148, 0.7289, 0.148, 0.7189, 0.275, 0.7189, 0.275, 0.7189, 0.275, 0.7189, 0.275, 0.7289, 0.148, 0.7289, 0.148, 0.7289, 0.148, 0.7289, 0.148, 0.7189, 0.275, 0.7189, 0.275, 0.7189, 0.275, 0.7189, 0.275, 0.7289, 0.148, 0.7289, 0.148, 0.7289, 0.148, 0.7289, 0.148, 0.7189, 0.275, 0.7189, 0.275, 0.7189, 0.275, 0.7189, 0.275, 0.7289, 0.148, 0.7289, 0.148, 0.7289, 0.148, 0.7289, 0.148, 0.7189, 0.275, 0.7189, 0.275, 0.7189, 0.275, 0.7189, 0.275, 0.7289, 0.148, 0.7289, 0.148, 0.7289, 0.148, 0.7289, 0.148, 0.7189, 0.275, 0.7189, 0.275, 0.7189, 0.275, 0.7189, 0.275, 0.7289, 0.148, 0.7289, 0.148, 0.7289, 0.148, 0.7289, 0.148, 0.7189, 0.275, 0.7189, 0.275, 0.7189, 0.275, 0.7189, 0.275, 0.7289, 0.148, 0.7289, 0.148, 0.7289, 0.148, 0.7289, 0.148, 0.7189, 0.275, 0.7189, 0.275, 0.7189, 0.275, 0.7189, 0.275, 0.7289, 0.148, 0.7289, 0.148, 0.7289, 0.148, 0.7289, 0.148, 0.7189, 0.275, 0.7189, 0.275, 0.7189, 0.275, 0.7189, 0.275, 0.7289, 0.148, 0.7289, 0.148, 0.7289, 0.148, 0.7289, 0.148, 0.7189, 0.275, 0.7189, 0.275, 0.7189, 0.275, 0.7189, 0.275, 0.7289, 0.148, 0.7289, 0.148, 0.7289, 0.148, 0.7289, 0.148, 0.7289, 0.148, 0.7289, 0.148, 0.7289, 0.148, 0.7289, 0.148, 0.7289, 0.148, 0.7289, 0.148, 0.7289, 0.148, 0.7289, 0.148, 0.7289, 0.148, 0.7289, 0.148, 0.7289, 0.148, 0.7289, 0.148, 0.7289, 0.148, 0.7289, 0.148, 0.7289, 0.148, 0.7289, 0.148, 0.7289, 0.148, 0.7289, 0.148, 0.7289, 0.148, 0.7289, 0.148, 0.7289, 0.148, 0.7289, 0.148, 0.7289, 0.148, 0.7289, 0.148, 0.7289, 0.148, 0.7289, 0.148, 0.7289, 0.148, 0.7289, 0.148, 0.7289, 0.148, 0.7289, 0.148, 0.7289, 0.148, 0.7289, 0.148, 0.7289, 0.148, 0.7289, 0.148, 0.7289, 0.148, 0.7289, 0.148, 0.7289, 0.148, 0.7289, 0.148, 0.7289, 0.148, 0.7289, 0.148, 0.7289, 0.148, 0.7289, 0.148, 0.7289, 0.148, 0.7289, 0.148, 0.7289, 0.148, 0.7289, 0.148, 0.7289, 0.148, 0.7289, 0.148, 0.7289, 0.148, 0.7289, 0.148, 0.7289, 0.148, 0.7289, 0.148, 0.7289, 0.148, 0.7289, 0.148, 0.7289, 0.148, 0.7289, 0.148, 0.7289, 0.148, 0.7289, 0.148, 0.7289, 0.148, 0.7289, 0.148, 0.7289, 0.148, 0.7289, 0.148, 0.7289, 0.148, 0.7289, 0.148, 0.7389, 0.2814, 0.7389, 0.2814, 0.7389, 0.2814, 0.7389, 0.2814, 0.7389, 0.2814, 0.7389, 0.2814, 0.7389, 0.2814, 0.7389, 0.2814, 0.7389, 0.2814, 0.7389, 0.2814, 0.7389, 0.2814, 0.7389, 0.2814, 0.7389, 0.2814, 0.7389, 0.2814, 0.7389, 0.2814, 0.7389, 0.2814, 0.7289, 0.148, 0.7289, 0.148, 0.7289, 0.148, 0.7289, 0.148, 0.7289, 0.148, 0.7289, 0.148, 0.7289, 0.148, 0.7289, 0.148, 0.7289, 0.148, 0.7289, 0.148, 0.7289, 0.148, 0.7289, 0.148, 0.7289, 0.148, 0.7289, 0.148, 0.7289, 0.148, 0.7289, 0.148, 0.7289, 0.148, 0.7289, 0.148, 0.7289, 0.148, 0.7289, 0.148, 0.7289, 0.148, 0.7289, 0.148, 0.7289, 0.148, 0.7289, 0.148, 0.7289, 0.148, 0.7289, 0.148, 0.7289, 0.148, 0.7289, 0.148, 0.7289, 0.148, 0.7289, 0.148, 0.7289, 0.148, 0.7289, 0.148, 0.7289, 0.148, 0.7289, 0.148, 0.7289, 0.148, 0.7289, 0.148, 0.7289, 0.148, 0.7289, 0.148, 0.7289, 0.148, 0.7289, 0.148, 0.7289, 0.148, 0.7289, 0.148, 0.7289, 0.148, 0.7289, 0.148, 0.7289, 0.148, 0.7289, 0.148, 0.7289, 0.148, 0.7289, 0.148, 0.7289, 0.148, 0.7289, 0.148, 0.7289, 0.148, 0.7289, 0.148, 0.7289, 0.148, 0.7289, 0.148, 0.7289, 0.148, 0.7289, 0.148, 0.7289, 0.148, 0.7289, 0.148, 0.7289, 0.148, 0.7289, 0.148, 0.7289, 0.148, 0.7289, 0.148, 0.7289, 0.148, 0.7289, 0.148, 0.1722, 0.9036, 0.1722, 0.9036, 0.1722, 0.9036, 0.1722, 0.9036, 0.1722, 0.9036, 0.1722, 0.9036, 0.1722, 0.9036, 0.1722, 0.9036, 0.1722, 0.9036, 0.7289, 0.148, 0.7289, 0.148, 0.7289, 0.148, 0.7289, 0.148, 0.7289, 0.148, 0.7289, 0.148, 0.7289, 0.148, 0.7289, 0.148, 0.7289, 0.148, 0.7289, 0.148, 0.7289, 0.148, 0.7289, 0.148, 0.7289, 0.148, 0.7289, 0.148, 0.7289, 0.148, 0.7289, 0.148, 0.7289, 0.148, 0.7289, 0.148, 0.7289, 0.148, 0.7289, 0.148, 0.7289, 0.148, 0.7289, 0.148, 0.7289, 0.148, 0.7289, 0.148, 0.7289, 0.148, 0.7289, 0.148, 0.7289, 0.148, 0.7289, 0.148, 0.7289, 0.148, 0.7289, 0.148, 0.7289, 0.148, 0.7289, 0.148, 0.7289, 0.148, 0.7289, 0.148, 0.7289, 0.148, 0.7289, 0.148, 0.7289, 0.148, 0.7289, 0.148, 0.7289, 0.148, 0.7289, 0.148, 0.7289, 0.148, 0.7289, 0.148, 0.7289, 0.148, 0.7289, 0.148, 0.7256, 0.2623, 0.7256, 0.2623, 0.7256, 0.2623, 0.7256, 0.2623, 0.7289, 0.148, 0.7289, 0.148, 0.7289, 0.148, 0.7289, 0.148, 0.7289, 0.148, 0.7289, 0.148, 0.7289, 0.148, 0.7289, 0.148, 0.7289, 0.148, 0.7289, 0.148, 0.7289, 0.148, 0.7289, 0.148])
me_cube.materials.append(mat_material)
me_cube.use_remesh_preserve_volume = False
me_cube.use_remesh_preserve_attributes = False
me_cube.use_mirror_vertex_groups = False
me_cube.update()

# ---- objects
ob_cube = bpy.data.objects.new('Cube', me_cube)

# ---- transforms, parenting, visibility, modifiers, constraints
ob_cube.location = (0.0, 0.0, 0.0)
ob_cube.lock_rotations_4d = False
ob_cube.empty_display_type = 'ARROWS'
ob_cube.lineart.crease_threshold = 0.0
_m = ob_cube.modifiers.new('Mirror', 'MIRROR')
_m.use_axis = (False, True, False)
_m.use_clip = True

# ---- collection membership
col_collection.objects.link(ob_cube)

# ---- scene / render settings (as saved in the file)
scene.frame_start = 1; scene.frame_end = 250; scene.frame_set(1)
scene.render.engine = 'BLENDER_EEVEE_NEXT'
scene.cycles.use_denoising = False
scene.cycles.samples = 128
scene.cycles.sampling_pattern = 'TABULATED_SOBOL'
scene.cycles.use_adaptive_sampling = False
scene.cycles.use_light_tree = False
scene.view_settings.view_transform = 'Filmic'
bpy.context.view_layer.update()

# ---- added for rendering (the .blend has no active camera and no usable light): camera, sun
cam_auto = bpy.data.cameras.new('AutoCamera')
cam_auto.lens = 50.0
cam_auto.sensor_width = 36.0
cam_auto.clip_end = 1000.0
ob_auto_camera = bpy.data.objects.new('AutoCamera', cam_auto)
scene.collection.objects.link(ob_auto_camera)
ob_auto_camera.location = (29.3529, -30.8874, 20.2371)
ob_auto_camera.rotation_euler = (1.09748, -7.21219e-08, 0.694738)
scene.camera = ob_auto_camera
light_auto_sun = bpy.data.lights.new('AutoSun', 'SUN')
light_auto_sun.energy = 3.0
light_auto_sun.angle = 0.0523599
ob_auto_sun = bpy.data.objects.new('AutoSun', light_auto_sun)
scene.collection.objects.link(ob_auto_sun)
ob_auto_sun.rotation_euler = (0.872665, 0.174533, 0.523599)
bpy.context.view_layer.update()
